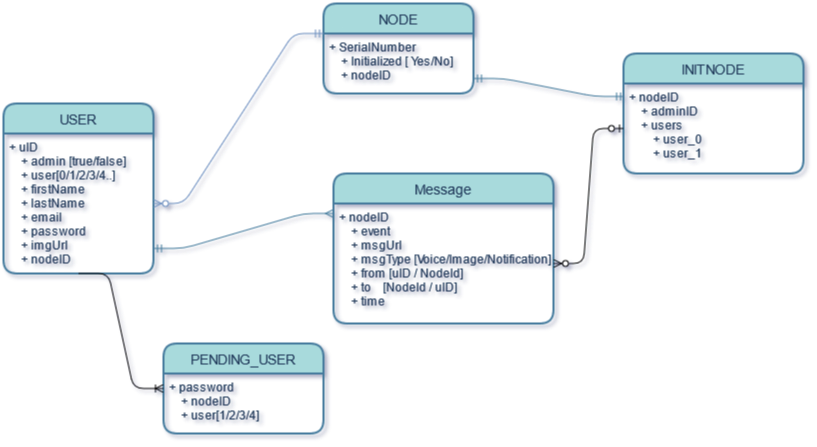

The diagram above was exported from draw.io. Its source (the exported page's mxGraphModel, read from the mxfile embedded in the PNG):
<mxGraphModel dx="868" dy="440" grid="1" gridSize="10" guides="1" tooltips="1" connect="1" arrows="1" fold="1" page="1" pageScale="1" pageWidth="4681" pageHeight="3300" background="#F1FAEE" math="0" shadow="1" extFonts="Permanent Marker^https://fonts.googleapis.com/css?family=Permanent+Marker">
  <root>
    <mxCell id="0" />
    <mxCell id="1" parent="0" />
    <mxCell id="MuGuQqhXpnZ8xL7IoSr9-1" value="USER" style="swimlane;childLayout=stackLayout;horizontal=1;startSize=30;horizontalStack=0;fontSize=14;fontStyle=0;strokeWidth=2;resizeParent=0;resizeLast=1;shadow=0;dashed=0;align=center;fillColor=#A8DADC;strokeColor=#457B9D;fontColor=#1D3557;rounded=1;" parent="1" vertex="1">
      <mxGeometry x="50" y="130" width="150" height="170" as="geometry">
        <mxRectangle x="330" y="80" width="60" height="30" as="alternateBounds" />
      </mxGeometry>
    </mxCell>
    <mxCell id="MuGuQqhXpnZ8xL7IoSr9-2" value="+ uID    &#10;    + admin [true/false]    &#10;    + user[0/1/2/3/4..]&#10;    + firstName&#10;    + lastName&#10;    + email&#10;    + password&#10;    + imgUrl&#10;    + nodeID" style="align=left;strokeColor=none;fillColor=none;spacingLeft=4;fontSize=12;verticalAlign=top;resizable=0;rotatable=0;part=1;fontColor=#1D3557;rounded=1;" parent="MuGuQqhXpnZ8xL7IoSr9-1" vertex="1">
      <mxGeometry y="30" width="150" height="140" as="geometry" />
    </mxCell>
    <mxCell id="MuGuQqhXpnZ8xL7IoSr9-6" value="NODE" style="swimlane;childLayout=stackLayout;horizontal=1;startSize=30;horizontalStack=0;fontSize=14;fontStyle=0;strokeWidth=2;resizeParent=0;resizeLast=1;shadow=0;dashed=0;align=center;fillColor=#A8DADC;strokeColor=#457B9D;fontColor=#1D3557;rounded=1;" parent="1" vertex="1">
      <mxGeometry x="370" y="30" width="150" height="90" as="geometry" />
    </mxCell>
    <mxCell id="MuGuQqhXpnZ8xL7IoSr9-7" value="+ SerialNumber&#10;    + Initialized [ Yes/No]&#10;    + nodeID&#10;" style="align=left;strokeColor=none;fillColor=none;spacingLeft=4;fontSize=12;verticalAlign=top;resizable=0;rotatable=0;part=1;fontColor=#1D3557;rounded=1;" parent="MuGuQqhXpnZ8xL7IoSr9-6" vertex="1">
      <mxGeometry y="30" width="150" height="60" as="geometry" />
    </mxCell>
    <mxCell id="MuGuQqhXpnZ8xL7IoSr9-10" value="Message" style="swimlane;childLayout=stackLayout;horizontal=1;startSize=30;horizontalStack=0;fontSize=14;fontStyle=0;strokeWidth=2;resizeParent=0;resizeLast=1;shadow=0;dashed=0;align=center;fillColor=#A8DADC;strokeColor=#457B9D;fontColor=#1D3557;rounded=1;" parent="1" vertex="1">
      <mxGeometry x="380" y="200" width="220" height="150" as="geometry" />
    </mxCell>
    <mxCell id="MuGuQqhXpnZ8xL7IoSr9-11" value="+ nodeID &#10;    + event&#10;    + msgUrl&#10;    + msgType [Voice/Image/Notification]&#10;    + from [uID / NodeId]&#10;    + to    [NodeId / uID]&#10;    + time &#10;" style="align=left;strokeColor=none;fillColor=none;spacingLeft=4;fontSize=12;verticalAlign=top;resizable=0;rotatable=0;part=1;fontColor=#1D3557;rounded=1;" parent="MuGuQqhXpnZ8xL7IoSr9-10" vertex="1">
      <mxGeometry y="30" width="220" height="120" as="geometry" />
    </mxCell>
    <mxCell id="rpC3iHro1t5BSVSVbwPC-29" value="INITNODE" style="swimlane;childLayout=stackLayout;horizontal=1;startSize=30;horizontalStack=0;fontSize=14;fontStyle=0;strokeWidth=2;resizeParent=0;resizeLast=1;shadow=0;dashed=0;align=center;fillColor=#A8DADC;strokeColor=#457B9D;fontColor=#1D3557;rounded=1;" parent="1" vertex="1">
      <mxGeometry x="670" y="80" width="180" height="120" as="geometry" />
    </mxCell>
    <mxCell id="rpC3iHro1t5BSVSVbwPC-30" value="+ nodeID&#10;    + adminID  &#10;    + users&#10;        + user_0&#10;        + user_1&#10;" style="align=left;strokeColor=none;fillColor=none;spacingLeft=4;fontSize=12;verticalAlign=top;resizable=0;rotatable=0;part=1;fontColor=#1D3557;rounded=1;" parent="rpC3iHro1t5BSVSVbwPC-29" vertex="1">
      <mxGeometry y="30" width="180" height="90" as="geometry" />
    </mxCell>
    <mxCell id="rpC3iHro1t5BSVSVbwPC-39" value="PENDING_USER" style="swimlane;childLayout=stackLayout;horizontal=1;startSize=30;horizontalStack=0;fontSize=14;fontStyle=0;strokeWidth=2;resizeParent=0;resizeLast=1;shadow=0;dashed=0;align=center;fillColor=#A8DADC;strokeColor=#457B9D;fontColor=#1D3557;rounded=1;" parent="1" vertex="1">
      <mxGeometry x="210" y="370" width="160" height="90" as="geometry" />
    </mxCell>
    <mxCell id="rpC3iHro1t5BSVSVbwPC-40" value="+ password&#10;    + nodeID&#10;    + user[1/2/3/4]" style="align=left;strokeColor=none;fillColor=none;spacingLeft=4;fontSize=12;verticalAlign=top;resizable=0;rotatable=0;part=1;fontColor=#1D3557;rounded=1;" parent="rpC3iHro1t5BSVSVbwPC-39" vertex="1">
      <mxGeometry y="30" width="160" height="60" as="geometry" />
    </mxCell>
    <mxCell id="rpC3iHro1t5BSVSVbwPC-41" value="" style="edgeStyle=entityRelationEdgeStyle;fontSize=12;html=1;endArrow=ERmandOne;startArrow=ERmandOne;fontColor=#1D3557;strokeColor=#457B9D;fillColor=#A8DADC;exitX=1;exitY=0.75;exitDx=0;exitDy=0;entryX=0.006;entryY=0.144;entryDx=0;entryDy=0;entryPerimeter=0;" parent="1" source="MuGuQqhXpnZ8xL7IoSr9-7" edge="1" target="rpC3iHro1t5BSVSVbwPC-30">
      <mxGeometry width="100" height="100" relative="1" as="geometry">
        <mxPoint x="400" y="200" as="sourcePoint" />
        <mxPoint x="500" y="100" as="targetPoint" />
      </mxGeometry>
    </mxCell>
    <mxCell id="rpC3iHro1t5BSVSVbwPC-42" value="" style="edgeStyle=entityRelationEdgeStyle;fontSize=12;html=1;endArrow=ERmany;startArrow=ERmandOne;fontColor=#1D3557;strokeColor=#457B9D;fillColor=#A8DADC;entryX=0;entryY=0.083;entryDx=0;entryDy=0;entryPerimeter=0;exitX=1;exitY=0.821;exitDx=0;exitDy=0;exitPerimeter=0;endFill=0;" parent="1" target="MuGuQqhXpnZ8xL7IoSr9-11" edge="1" source="MuGuQqhXpnZ8xL7IoSr9-2">
      <mxGeometry width="100" height="100" relative="1" as="geometry">
        <mxPoint x="90" y="220" as="sourcePoint" />
        <mxPoint x="350" y="190" as="targetPoint" />
      </mxGeometry>
    </mxCell>
    <mxCell id="oSCAVfi9gyQR9MMbFN3P-3" value="" style="edgeStyle=entityRelationEdgeStyle;fontSize=12;html=1;endArrow=ERzeroToMany;startArrow=ERmandOne;exitX=0;exitY=0;exitDx=0;exitDy=0;fillColor=#dae8fc;strokeColor=#6c8ebf;" edge="1" parent="1" source="MuGuQqhXpnZ8xL7IoSr9-7" target="MuGuQqhXpnZ8xL7IoSr9-2">
      <mxGeometry width="100" height="100" relative="1" as="geometry">
        <mxPoint x="240" y="140" as="sourcePoint" />
        <mxPoint x="340" y="40" as="targetPoint" />
      </mxGeometry>
    </mxCell>
    <mxCell id="oSCAVfi9gyQR9MMbFN3P-4" value="" style="edgeStyle=entityRelationEdgeStyle;fontSize=12;html=1;endArrow=ERoneToMany;exitX=0.5;exitY=1;exitDx=0;exitDy=0;entryX=0;entryY=0.25;entryDx=0;entryDy=0;" edge="1" parent="1" source="MuGuQqhXpnZ8xL7IoSr9-1" target="rpC3iHro1t5BSVSVbwPC-40">
      <mxGeometry width="100" height="100" relative="1" as="geometry">
        <mxPoint x="390" y="310" as="sourcePoint" />
        <mxPoint x="210" y="330" as="targetPoint" />
      </mxGeometry>
    </mxCell>
    <mxCell id="oSCAVfi9gyQR9MMbFN3P-6" value="" style="edgeStyle=entityRelationEdgeStyle;fontSize=12;html=1;endArrow=ERzeroToMany;startArrow=ERzeroToOne;entryX=1;entryY=0.5;entryDx=0;entryDy=0;" edge="1" parent="1" source="rpC3iHro1t5BSVSVbwPC-30" target="MuGuQqhXpnZ8xL7IoSr9-11">
      <mxGeometry width="100" height="100" relative="1" as="geometry">
        <mxPoint x="520" y="280" as="sourcePoint" />
        <mxPoint x="620" y="180" as="targetPoint" />
      </mxGeometry>
    </mxCell>
  </root>
</mxGraphModel>